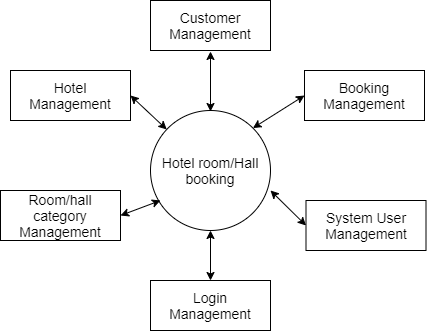

The diagram above was exported from draw.io. Its source (the exported page's mxGraphModel, read from the mxfile embedded in the PNG):
<mxGraphModel dx="1240" dy="1410" grid="1" gridSize="10" guides="1" tooltips="1" connect="1" arrows="1" fold="1" page="1" pageScale="1" pageWidth="827" pageHeight="1169" math="0" shadow="0">
  <root>
    <mxCell id="0" />
    <mxCell id="1" parent="0" />
    <mxCell id="xf2urp7msUegYT1lvnxg-1" value="&lt;font style=&quot;font-size: 14px&quot;&gt;Hotel room/Hall booking&lt;/font&gt;" style="ellipse;whiteSpace=wrap;html=1;aspect=fixed;" vertex="1" parent="1">
      <mxGeometry x="140" y="90" width="120" height="120" as="geometry" />
    </mxCell>
    <mxCell id="xf2urp7msUegYT1lvnxg-6" value="&lt;font style=&quot;font-size: 14px&quot;&gt;Customer&lt;br&gt;Management&lt;/font&gt;" style="rounded=0;whiteSpace=wrap;html=1;" vertex="1" parent="1">
      <mxGeometry x="140" y="-20" width="120" height="50" as="geometry" />
    </mxCell>
    <mxCell id="xf2urp7msUegYT1lvnxg-7" value="&lt;font style=&quot;font-size: 14px&quot;&gt;Hotel&lt;br&gt;Management&lt;/font&gt;" style="rounded=0;whiteSpace=wrap;html=1;" vertex="1" parent="1">
      <mxGeometry y="50" width="120" height="50" as="geometry" />
    </mxCell>
    <mxCell id="xf2urp7msUegYT1lvnxg-8" value="&lt;font style=&quot;font-size: 14px&quot;&gt;Booking&lt;br&gt;Management&lt;/font&gt;" style="rounded=0;whiteSpace=wrap;html=1;" vertex="1" parent="1">
      <mxGeometry x="294" y="50" width="120" height="50" as="geometry" />
    </mxCell>
    <mxCell id="xf2urp7msUegYT1lvnxg-9" value="&lt;font style=&quot;font-size: 14px&quot;&gt;Login&lt;br&gt;Management&lt;/font&gt;" style="rounded=0;whiteSpace=wrap;html=1;" vertex="1" parent="1">
      <mxGeometry x="140" y="260" width="120" height="50" as="geometry" />
    </mxCell>
    <mxCell id="xf2urp7msUegYT1lvnxg-12" value="&lt;font style=&quot;font-size: 14px&quot;&gt;System User&lt;br&gt;Management&lt;br&gt;&lt;/font&gt;" style="rounded=0;whiteSpace=wrap;html=1;" vertex="1" parent="1">
      <mxGeometry x="295.5" y="180" width="120" height="50" as="geometry" />
    </mxCell>
    <mxCell id="xf2urp7msUegYT1lvnxg-13" value="&lt;font style=&quot;font-size: 14px&quot;&gt;Room/hall&lt;br&gt;category&lt;br&gt;Management&lt;/font&gt;" style="rounded=0;whiteSpace=wrap;html=1;" vertex="1" parent="1">
      <mxGeometry x="-10" y="170" width="120" height="50" as="geometry" />
    </mxCell>
    <mxCell id="xf2urp7msUegYT1lvnxg-15" value="" style="endArrow=classic;startArrow=classic;html=1;exitX=1;exitY=0.5;exitDx=0;exitDy=0;" edge="1" parent="1" source="xf2urp7msUegYT1lvnxg-13">
      <mxGeometry width="50" height="50" relative="1" as="geometry">
        <mxPoint x="90" y="120" as="sourcePoint" />
        <mxPoint x="150" y="180" as="targetPoint" />
      </mxGeometry>
    </mxCell>
    <mxCell id="xf2urp7msUegYT1lvnxg-16" value="" style="endArrow=classic;startArrow=classic;html=1;entryX=0;entryY=0.5;entryDx=0;entryDy=0;exitX=1;exitY=0;exitDx=0;exitDy=0;" edge="1" parent="1" source="xf2urp7msUegYT1lvnxg-1" target="xf2urp7msUegYT1lvnxg-8">
      <mxGeometry width="50" height="50" relative="1" as="geometry">
        <mxPoint x="90" y="120" as="sourcePoint" />
        <mxPoint x="140" y="70" as="targetPoint" />
      </mxGeometry>
    </mxCell>
    <mxCell id="xf2urp7msUegYT1lvnxg-17" value="" style="endArrow=classic;startArrow=classic;html=1;" edge="1" parent="1">
      <mxGeometry width="50" height="50" relative="1" as="geometry">
        <mxPoint x="200" y="91" as="sourcePoint" />
        <mxPoint x="200" y="31" as="targetPoint" />
      </mxGeometry>
    </mxCell>
    <mxCell id="xf2urp7msUegYT1lvnxg-18" value="" style="endArrow=classic;startArrow=classic;html=1;entryX=0.5;entryY=1;entryDx=0;entryDy=0;exitX=0.5;exitY=0;exitDx=0;exitDy=0;" edge="1" parent="1" source="xf2urp7msUegYT1lvnxg-9" target="xf2urp7msUegYT1lvnxg-1">
      <mxGeometry width="50" height="50" relative="1" as="geometry">
        <mxPoint x="90" y="120" as="sourcePoint" />
        <mxPoint x="140" y="70" as="targetPoint" />
      </mxGeometry>
    </mxCell>
    <mxCell id="xf2urp7msUegYT1lvnxg-19" value="" style="endArrow=classic;startArrow=classic;html=1;exitX=0;exitY=0.5;exitDx=0;exitDy=0;" edge="1" parent="1" source="xf2urp7msUegYT1lvnxg-12">
      <mxGeometry width="50" height="50" relative="1" as="geometry">
        <mxPoint x="90" y="120" as="sourcePoint" />
        <mxPoint x="260" y="170" as="targetPoint" />
      </mxGeometry>
    </mxCell>
    <mxCell id="xf2urp7msUegYT1lvnxg-21" value="" style="endArrow=classic;startArrow=classic;html=1;exitX=1;exitY=0.5;exitDx=0;exitDy=0;" edge="1" parent="1" source="xf2urp7msUegYT1lvnxg-7" target="xf2urp7msUegYT1lvnxg-1">
      <mxGeometry width="50" height="50" relative="1" as="geometry">
        <mxPoint x="270" y="140" as="sourcePoint" />
        <mxPoint x="320" y="90" as="targetPoint" />
      </mxGeometry>
    </mxCell>
  </root>
</mxGraphModel>